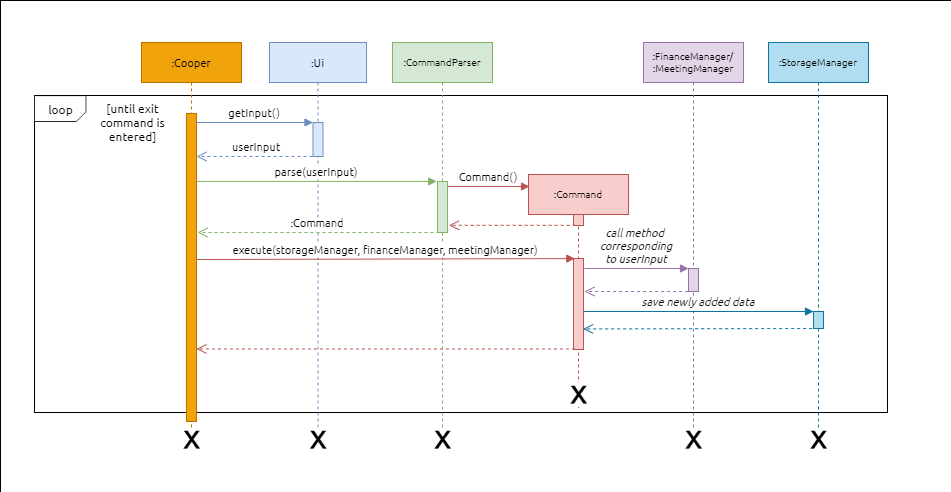

The diagram above was exported from draw.io. Its source (the exported page's mxGraphModel, read from the mxfile embedded in the PNG):
<mxGraphModel dx="1086" dy="806" grid="0" gridSize="10" guides="1" tooltips="1" connect="1" arrows="1" fold="1" page="1" pageScale="1" pageWidth="1169" pageHeight="827" math="0" shadow="0">
  <root>
    <mxCell id="Wgd5pAK4wSpSNJ11hd86-0" />
    <mxCell id="Wgd5pAK4wSpSNJ11hd86-1" parent="Wgd5pAK4wSpSNJ11hd86-0" />
    <mxCell id="N8HtKc_98cIzSt_ahKjc-0" value="" style="rounded=0;whiteSpace=wrap;html=1;hachureGap=4;pointerEvents=0;fontFamily=Ubuntu;fontSource=https%3A%2F%2Ffonts.googleapis.com%2Fcss%3Ffamily%3DUbuntu;fontSize=8;align=center;fillColor=default;strokeWidth=0;" vertex="1" parent="Wgd5pAK4wSpSNJ11hd86-1">
      <mxGeometry x="149" y="119" width="951" height="492" as="geometry" />
    </mxCell>
    <mxCell id="N8HtKc_98cIzSt_ahKjc-1" value="" style="rounded=0;whiteSpace=wrap;html=1;hachureGap=4;pointerEvents=0;fontFamily=Ubuntu;fontSource=https%3A%2F%2Ffonts.googleapis.com%2Fcss%3Ffamily%3DUbuntu;fontSize=9;" vertex="1" parent="Wgd5pAK4wSpSNJ11hd86-1">
      <mxGeometry x="183" y="214" width="853" height="317" as="geometry" />
    </mxCell>
    <mxCell id="N8HtKc_98cIzSt_ahKjc-2" value=":Cooper" style="shape=umlLifeline;perimeter=lifelinePerimeter;container=1;collapsible=0;recursiveResize=0;rounded=0;shadow=0;strokeWidth=1;fontFamily=Ubuntu;fontSource=https%3A%2F%2Ffonts.googleapis.com%2Fcss%3Ffamily%3DUbuntu;fontSize=11;fillColor=#f0a30a;strokeColor=#BD7000;fontColor=#000000;" vertex="1" parent="Wgd5pAK4wSpSNJ11hd86-1">
      <mxGeometry x="290" y="161" width="100" height="398" as="geometry" />
    </mxCell>
    <mxCell id="N8HtKc_98cIzSt_ahKjc-3" value="" style="points=[];perimeter=orthogonalPerimeter;rounded=0;shadow=0;strokeWidth=1;fontFamily=Ubuntu;fontSource=https%3A%2F%2Ffonts.googleapis.com%2Fcss%3Ffamily%3DUbuntu;fontSize=11;fillColor=#f0a30a;strokeColor=#BD7000;fontColor=#000000;" vertex="1" parent="N8HtKc_98cIzSt_ahKjc-2">
      <mxGeometry x="45" y="71" width="10" height="308" as="geometry" />
    </mxCell>
    <mxCell id="N8HtKc_98cIzSt_ahKjc-4" value=":Ui" style="shape=umlLifeline;perimeter=lifelinePerimeter;container=1;collapsible=0;recursiveResize=0;rounded=0;shadow=0;strokeWidth=1;fontFamily=Ubuntu;fontSource=https%3A%2F%2Ffonts.googleapis.com%2Fcss%3Ffamily%3DUbuntu;fontSize=11;fillColor=#dae8fc;strokeColor=#6c8ebf;" vertex="1" parent="Wgd5pAK4wSpSNJ11hd86-1">
      <mxGeometry x="418" y="161" width="97" height="399" as="geometry" />
    </mxCell>
    <mxCell id="N8HtKc_98cIzSt_ahKjc-5" value="" style="points=[];perimeter=orthogonalPerimeter;rounded=0;shadow=0;strokeWidth=1;fontFamily=Ubuntu;fontSource=https%3A%2F%2Ffonts.googleapis.com%2Fcss%3Ffamily%3DUbuntu;fontSize=11;fillColor=#dae8fc;strokeColor=#6c8ebf;" vertex="1" parent="N8HtKc_98cIzSt_ahKjc-4">
      <mxGeometry x="43.5" y="80" width="10" height="34" as="geometry" />
    </mxCell>
    <mxCell id="N8HtKc_98cIzSt_ahKjc-7" value="userInput" style="verticalAlign=bottom;endArrow=open;dashed=1;endSize=8;shadow=0;strokeWidth=1;fontFamily=Ubuntu;fontSource=https%3A%2F%2Ffonts.googleapis.com%2Fcss%3Ffamily%3DUbuntu;fontSize=11;fillColor=#dae8fc;strokeColor=#6c8ebf;" edge="1" parent="Wgd5pAK4wSpSNJ11hd86-1">
      <mxGeometry x="0.0089" relative="1" as="geometry">
        <mxPoint x="345" y="274.9999999999999" as="targetPoint" />
        <mxPoint x="467" y="274.9999999999999" as="sourcePoint" />
        <Array as="points" />
        <mxPoint as="offset" />
      </mxGeometry>
    </mxCell>
    <mxCell id="N8HtKc_98cIzSt_ahKjc-8" value="getInput()" style="verticalAlign=bottom;endArrow=block;entryX=0;entryY=0;shadow=0;strokeWidth=1;fontFamily=Ubuntu;fontSource=https%3A%2F%2Ffonts.googleapis.com%2Fcss%3Ffamily%3DUbuntu;fontSize=11;fillColor=#dae8fc;strokeColor=#6c8ebf;" edge="1" parent="Wgd5pAK4wSpSNJ11hd86-1" source="N8HtKc_98cIzSt_ahKjc-3" target="N8HtKc_98cIzSt_ahKjc-5">
      <mxGeometry relative="1" as="geometry">
        <mxPoint x="445" y="241" as="sourcePoint" />
      </mxGeometry>
    </mxCell>
    <mxCell id="N8HtKc_98cIzSt_ahKjc-16" value=":CommandParser" style="shape=umlLifeline;perimeter=lifelinePerimeter;container=1;collapsible=0;recursiveResize=0;rounded=0;shadow=0;strokeWidth=1;fontFamily=Ubuntu;fontSource=https%3A%2F%2Ffonts.googleapis.com%2Fcss%3Ffamily%3DUbuntu;fontSize=10;fillColor=#d5e8d4;strokeColor=#82b366;" vertex="1" parent="Wgd5pAK4wSpSNJ11hd86-1">
      <mxGeometry x="541" y="161" width="100" height="397" as="geometry" />
    </mxCell>
    <mxCell id="N8HtKc_98cIzSt_ahKjc-17" value="" style="points=[];perimeter=orthogonalPerimeter;rounded=0;shadow=0;strokeWidth=1;fontFamily=Ubuntu;fontSource=https%3A%2F%2Ffonts.googleapis.com%2Fcss%3Ffamily%3DUbuntu;fontSize=11;fillColor=#d5e8d4;strokeColor=#82b366;" vertex="1" parent="N8HtKc_98cIzSt_ahKjc-16">
      <mxGeometry x="45" y="139" width="10" height="51" as="geometry" />
    </mxCell>
    <mxCell id="N8HtKc_98cIzSt_ahKjc-19" value="parse(userInput)" style="verticalAlign=bottom;endArrow=block;shadow=0;strokeWidth=1;fontFamily=Ubuntu;fontSource=https%3A%2F%2Ffonts.googleapis.com%2Fcss%3Ffamily%3DUbuntu;fontSize=11;entryX=-0.076;entryY=-0.001;entryDx=0;entryDy=0;entryPerimeter=0;fillColor=#d5e8d4;strokeColor=#82b366;" edge="1" parent="Wgd5pAK4wSpSNJ11hd86-1" target="N8HtKc_98cIzSt_ahKjc-17" source="N8HtKc_98cIzSt_ahKjc-3">
      <mxGeometry relative="1" as="geometry">
        <mxPoint x="597" y="307" as="sourcePoint" />
        <mxPoint x="716" y="308" as="targetPoint" />
      </mxGeometry>
    </mxCell>
    <mxCell id="N8HtKc_98cIzSt_ahKjc-21" value=":Command" style="shape=umlLifeline;perimeter=lifelinePerimeter;container=1;collapsible=0;recursiveResize=0;rounded=0;shadow=0;strokeWidth=1;fontFamily=Ubuntu;fontSource=https%3A%2F%2Ffonts.googleapis.com%2Fcss%3Ffamily%3DUbuntu;fontSize=10;fillColor=#f8cecc;strokeColor=#b85450;" vertex="1" parent="Wgd5pAK4wSpSNJ11hd86-1">
      <mxGeometry x="677.01" y="293" width="100" height="233" as="geometry" />
    </mxCell>
    <mxCell id="N8HtKc_98cIzSt_ahKjc-22" value="" style="points=[];perimeter=orthogonalPerimeter;rounded=0;shadow=0;strokeWidth=1;fontFamily=Ubuntu;fontSource=https%3A%2F%2Ffonts.googleapis.com%2Fcss%3Ffamily%3DUbuntu;fontSize=11;fillColor=#f8cecc;strokeColor=#b85450;" vertex="1" parent="N8HtKc_98cIzSt_ahKjc-21">
      <mxGeometry x="45" y="40" width="10" height="11" as="geometry" />
    </mxCell>
    <mxCell id="N8HtKc_98cIzSt_ahKjc-23" value="" style="points=[];perimeter=orthogonalPerimeter;rounded=0;shadow=0;strokeWidth=1;fontFamily=Ubuntu;fontSource=https%3A%2F%2Ffonts.googleapis.com%2Fcss%3Ffamily%3DUbuntu;fontSize=11;fillColor=#f8cecc;strokeColor=#b85450;" vertex="1" parent="N8HtKc_98cIzSt_ahKjc-21">
      <mxGeometry x="45" y="84" width="10" height="91" as="geometry" />
    </mxCell>
    <mxCell id="N8HtKc_98cIzSt_ahKjc-36" value="Command()" style="verticalAlign=bottom;endArrow=block;shadow=0;strokeWidth=1;fontFamily=Ubuntu;fontSource=https%3A%2F%2Ffonts.googleapis.com%2Fcss%3Ffamily%3DUbuntu;fontSize=11;fillColor=#f8cecc;strokeColor=#b85450;" edge="1" parent="N8HtKc_98cIzSt_ahKjc-21">
      <mxGeometry relative="1" as="geometry">
        <mxPoint x="-81" y="12.004999999999939" as="sourcePoint" />
        <mxPoint x="1" y="12" as="targetPoint" />
      </mxGeometry>
    </mxCell>
    <mxCell id="N8HtKc_98cIzSt_ahKjc-20" value="" style="shape=image;verticalLabelPosition=bottom;labelBackgroundColor=#ffffff;verticalAlign=top;aspect=fixed;imageAspect=0;image=data:image/png,(base64 omitted: 2248 chars);" vertex="1" parent="N8HtKc_98cIzSt_ahKjc-21">
      <mxGeometry x="39.450000000000045" y="209" width="21.09" height="24" as="geometry" />
    </mxCell>
    <mxCell id="N8HtKc_98cIzSt_ahKjc-27" value="" style="shape=image;verticalLabelPosition=bottom;labelBackgroundColor=#ffffff;verticalAlign=top;aspect=fixed;imageAspect=0;image=data:image/png,(base64 omitted: 352 chars);" vertex="1" parent="Wgd5pAK4wSpSNJ11hd86-1">
      <mxGeometry x="183" y="214.46" width="52.33" height="26.54" as="geometry" />
    </mxCell>
    <mxCell id="N8HtKc_98cIzSt_ahKjc-28" value="&lt;font style=&quot;font-size: 12px&quot;&gt;loop&lt;/font&gt;" style="text;html=1;align=center;verticalAlign=middle;resizable=0;points=[];autosize=1;strokeColor=none;fillColor=none;rounded=0;hachureGap=4;pointerEvents=0;fontFamily=Ubuntu;fontSource=https%3A%2F%2Ffonts.googleapis.com%2Fcss%3Ffamily%3DUbuntu;fontSize=9;" vertex="1" parent="Wgd5pAK4wSpSNJ11hd86-1">
      <mxGeometry x="191.66" y="219.23000000000002" width="35" height="17" as="geometry" />
    </mxCell>
    <mxCell id="N8HtKc_98cIzSt_ahKjc-33" value="&lt;font style=&quot;font-size: 12px&quot;&gt;[until exit&lt;br&gt;command is&lt;br&gt;entered]&lt;/font&gt;" style="text;html=1;align=center;verticalAlign=middle;resizable=0;points=[];autosize=1;strokeColor=none;fillColor=none;rounded=0;hachureGap=4;pointerEvents=0;fontFamily=Ubuntu;fontSource=https%3A%2F%2Ffonts.googleapis.com%2Fcss%3Ffamily%3DUbuntu;fontSize=9;" vertex="1" parent="Wgd5pAK4wSpSNJ11hd86-1">
      <mxGeometry x="242.99999999999997" y="219.23000000000002" width="75" height="43" as="geometry" />
    </mxCell>
    <mxCell id="N8HtKc_98cIzSt_ahKjc-37" value="" style="verticalAlign=bottom;endArrow=open;dashed=1;endSize=8;shadow=0;strokeWidth=1;fontFamily=Ubuntu;fontSource=https%3A%2F%2Ffonts.googleapis.com%2Fcss%3Ffamily%3DUbuntu;fontSize=11;fillColor=#f8cecc;strokeColor=#b85450;exitX=0.217;exitY=0.985;exitDx=0;exitDy=0;exitPerimeter=0;entryX=1.15;entryY=0.859;entryDx=0;entryDy=0;entryPerimeter=0;" edge="1" parent="Wgd5pAK4wSpSNJ11hd86-1" source="N8HtKc_98cIzSt_ahKjc-22" target="N8HtKc_98cIzSt_ahKjc-17">
      <mxGeometry x="0.0089" relative="1" as="geometry">
        <mxPoint x="591" y="344" as="targetPoint" />
        <mxPoint x="677" y="342.9999999999999" as="sourcePoint" />
        <Array as="points" />
        <mxPoint as="offset" />
      </mxGeometry>
    </mxCell>
    <mxCell id="46fkjkdU8hfoTTQ-cg0G-1" value=":Command" style="verticalAlign=bottom;endArrow=open;dashed=1;endSize=8;shadow=0;strokeWidth=1;fontFamily=Ubuntu;fontSource=https%3A%2F%2Ffonts.googleapis.com%2Fcss%3Ffamily%3DUbuntu;fontSize=11;fillColor=#d5e8d4;strokeColor=#82b366;exitX=0.2;exitY=1;exitDx=0;exitDy=0;exitPerimeter=0;" edge="1" parent="Wgd5pAK4wSpSNJ11hd86-1" source="N8HtKc_98cIzSt_ahKjc-17">
      <mxGeometry x="0.0089" relative="1" as="geometry">
        <mxPoint x="346" y="351" as="targetPoint" />
        <mxPoint x="477" y="284.9999999999999" as="sourcePoint" />
        <Array as="points" />
        <mxPoint as="offset" />
      </mxGeometry>
    </mxCell>
    <mxCell id="iPWcJJxJ5gvKHulASMZJ-0" value="execute(storageManager, financeManager, meetingManager)" style="verticalAlign=bottom;endArrow=block;shadow=0;strokeWidth=1;fontFamily=Ubuntu;fontSource=https%3A%2F%2Ffonts.googleapis.com%2Fcss%3Ffamily%3DUbuntu;fontSize=11;fillColor=#f8cecc;strokeColor=#b85450;entryX=0.132;entryY=0.001;entryDx=0;entryDy=0;entryPerimeter=0;" edge="1" parent="Wgd5pAK4wSpSNJ11hd86-1" target="N8HtKc_98cIzSt_ahKjc-23">
      <mxGeometry relative="1" as="geometry">
        <mxPoint x="345" y="378.00499999999977" as="sourcePoint" />
        <mxPoint x="721" y="373" as="targetPoint" />
      </mxGeometry>
    </mxCell>
    <mxCell id="iPWcJJxJ5gvKHulASMZJ-1" value=":FinanceManager/&#10;:MeetingManager" style="shape=umlLifeline;perimeter=lifelinePerimeter;container=1;collapsible=0;recursiveResize=0;rounded=0;shadow=0;strokeWidth=1;fontFamily=Ubuntu;fontSource=https%3A%2F%2Ffonts.googleapis.com%2Fcss%3Ffamily%3DUbuntu;fontSize=10;fillColor=#e1d5e7;strokeColor=#9673a6;" vertex="1" parent="Wgd5pAK4wSpSNJ11hd86-1">
      <mxGeometry x="792" y="161" width="100" height="410" as="geometry" />
    </mxCell>
    <mxCell id="iPWcJJxJ5gvKHulASMZJ-2" value="" style="points=[];perimeter=orthogonalPerimeter;rounded=0;shadow=0;strokeWidth=1;fontFamily=Ubuntu;fontSource=https%3A%2F%2Ffonts.googleapis.com%2Fcss%3Ffamily%3DUbuntu;fontSize=11;fillColor=#e1d5e7;strokeColor=#9673a6;" vertex="1" parent="iPWcJJxJ5gvKHulASMZJ-1">
      <mxGeometry x="45" y="226" width="10" height="23" as="geometry" />
    </mxCell>
    <mxCell id="iPWcJJxJ5gvKHulASMZJ-9" value="" style="shape=image;verticalLabelPosition=bottom;labelBackgroundColor=#ffffff;verticalAlign=top;aspect=fixed;imageAspect=0;image=data:image/png,(base64 omitted: 2248 chars);" vertex="1" parent="iPWcJJxJ5gvKHulASMZJ-1">
      <mxGeometry x="39.460000000000036" y="386" width="21.09" height="24" as="geometry" />
    </mxCell>
    <mxCell id="iPWcJJxJ5gvKHulASMZJ-3" value="call method &#10;corresponding&#10;to userInput" style="verticalAlign=bottom;endArrow=block;shadow=0;strokeWidth=1;fontFamily=Ubuntu;fontSource=https%3A%2F%2Ffonts.googleapis.com%2Fcss%3Ffamily%3DUbuntu;fontSize=11;fillColor=#e1d5e7;strokeColor=#9673a6;fontStyle=2" edge="1" parent="Wgd5pAK4wSpSNJ11hd86-1">
      <mxGeometry relative="1" as="geometry">
        <mxPoint x="733" y="387.00499999999977" as="sourcePoint" />
        <mxPoint x="837" y="387" as="targetPoint" />
      </mxGeometry>
    </mxCell>
    <mxCell id="iPWcJJxJ5gvKHulASMZJ-4" value="" style="verticalAlign=bottom;endArrow=open;dashed=1;endSize=8;shadow=0;strokeWidth=1;fontFamily=Ubuntu;fontSource=https%3A%2F%2Ffonts.googleapis.com%2Fcss%3Ffamily%3DUbuntu;fontSize=11;fillColor=#e1d5e7;strokeColor=#9673a6;exitX=0.217;exitY=0.985;exitDx=0;exitDy=0;exitPerimeter=0;" edge="1" parent="Wgd5pAK4wSpSNJ11hd86-1">
      <mxGeometry x="0.0089" relative="1" as="geometry">
        <mxPoint x="733" y="410" as="targetPoint" />
        <mxPoint x="836.6799999999998" y="410.02500000000003" as="sourcePoint" />
        <Array as="points" />
        <mxPoint as="offset" />
      </mxGeometry>
    </mxCell>
    <mxCell id="iPWcJJxJ5gvKHulASMZJ-5" value="" style="verticalAlign=bottom;endArrow=open;dashed=1;endSize=8;shadow=0;strokeWidth=1;fontFamily=Ubuntu;fontSource=https%3A%2F%2Ffonts.googleapis.com%2Fcss%3Ffamily%3DUbuntu;fontSize=11;fillColor=#f8cecc;strokeColor=#b85450;exitX=0.14;exitY=0.994;exitDx=0;exitDy=0;exitPerimeter=0;" edge="1" parent="Wgd5pAK4wSpSNJ11hd86-1" source="N8HtKc_98cIzSt_ahKjc-23" target="N8HtKc_98cIzSt_ahKjc-3">
      <mxGeometry x="0.0089" relative="1" as="geometry">
        <mxPoint x="594" y="426.99899999999985" as="targetPoint" />
        <mxPoint x="720.6799999999998" y="427.02500000000003" as="sourcePoint" />
        <Array as="points" />
        <mxPoint as="offset" />
      </mxGeometry>
    </mxCell>
    <mxCell id="iPWcJJxJ5gvKHulASMZJ-6" value="" style="shape=image;verticalLabelPosition=bottom;labelBackgroundColor=#ffffff;verticalAlign=top;aspect=fixed;imageAspect=0;image=data:image/png,(base64 omitted: 2248 chars);" vertex="1" parent="Wgd5pAK4wSpSNJ11hd86-1">
      <mxGeometry x="329.46000000000004" y="547" width="21.09" height="24" as="geometry" />
    </mxCell>
    <mxCell id="iPWcJJxJ5gvKHulASMZJ-7" value="" style="shape=image;verticalLabelPosition=bottom;labelBackgroundColor=#ffffff;verticalAlign=top;aspect=fixed;imageAspect=0;image=data:image/png,(base64 omitted: 2248 chars);" vertex="1" parent="Wgd5pAK4wSpSNJ11hd86-1">
      <mxGeometry x="455.96000000000004" y="547" width="21.09" height="24" as="geometry" />
    </mxCell>
    <mxCell id="iPWcJJxJ5gvKHulASMZJ-8" value="" style="shape=image;verticalLabelPosition=bottom;labelBackgroundColor=#ffffff;verticalAlign=top;aspect=fixed;imageAspect=0;image=data:image/png,(base64 omitted: 2248 chars);" vertex="1" parent="Wgd5pAK4wSpSNJ11hd86-1">
      <mxGeometry x="580.46" y="547" width="21.09" height="24" as="geometry" />
    </mxCell>
    <mxCell id="iPWcJJxJ5gvKHulASMZJ-10" value=":StorageManager" style="shape=umlLifeline;perimeter=lifelinePerimeter;container=1;collapsible=0;recursiveResize=0;rounded=0;shadow=0;strokeWidth=1;fontFamily=Ubuntu;fontSource=https%3A%2F%2Ffonts.googleapis.com%2Fcss%3Ffamily%3DUbuntu;fontSize=10;fillColor=#b1ddf0;strokeColor=#10739e;" vertex="1" parent="Wgd5pAK4wSpSNJ11hd86-1">
      <mxGeometry x="917" y="161" width="100" height="410" as="geometry" />
    </mxCell>
    <mxCell id="iPWcJJxJ5gvKHulASMZJ-11" value="" style="points=[];perimeter=orthogonalPerimeter;rounded=0;shadow=0;strokeWidth=1;fontFamily=Ubuntu;fontSource=https%3A%2F%2Ffonts.googleapis.com%2Fcss%3Ffamily%3DUbuntu;fontSize=11;fillColor=#b1ddf0;strokeColor=#10739e;" vertex="1" parent="iPWcJJxJ5gvKHulASMZJ-10">
      <mxGeometry x="45" y="269" width="10" height="17" as="geometry" />
    </mxCell>
    <mxCell id="iPWcJJxJ5gvKHulASMZJ-12" value="" style="shape=image;verticalLabelPosition=bottom;labelBackgroundColor=#ffffff;verticalAlign=top;aspect=fixed;imageAspect=0;image=data:image/png,(base64 omitted: 2248 chars);" vertex="1" parent="iPWcJJxJ5gvKHulASMZJ-10">
      <mxGeometry x="39.460000000000036" y="386" width="21.09" height="24" as="geometry" />
    </mxCell>
    <mxCell id="iPWcJJxJ5gvKHulASMZJ-16" value="save newly added data" style="verticalAlign=bottom;endArrow=block;shadow=0;strokeWidth=1;fontFamily=Ubuntu;fontSource=https%3A%2F%2Ffonts.googleapis.com%2Fcss%3Ffamily%3DUbuntu;fontSize=11;fillColor=#b1ddf0;strokeColor=#10739e;fontStyle=2" edge="1" parent="Wgd5pAK4wSpSNJ11hd86-1" source="N8HtKc_98cIzSt_ahKjc-23" target="iPWcJJxJ5gvKHulASMZJ-11">
      <mxGeometry relative="1" as="geometry">
        <mxPoint x="734" y="430" as="sourcePoint" />
        <mxPoint x="816" y="430.0000000000001" as="targetPoint" />
      </mxGeometry>
    </mxCell>
    <mxCell id="iPWcJJxJ5gvKHulASMZJ-17" value="" style="verticalAlign=bottom;endArrow=open;dashed=1;endSize=8;shadow=0;strokeWidth=1;fontFamily=Ubuntu;fontSource=https%3A%2F%2Ffonts.googleapis.com%2Fcss%3Ffamily%3DUbuntu;fontSize=11;fillColor=#b1ddf0;strokeColor=#10739e;exitX=0.217;exitY=0.985;exitDx=0;exitDy=0;exitPerimeter=0;entryX=0.968;entryY=0.774;entryDx=0;entryDy=0;entryPerimeter=0;" edge="1" parent="Wgd5pAK4wSpSNJ11hd86-1" target="N8HtKc_98cIzSt_ahKjc-23">
      <mxGeometry x="0.0089" relative="1" as="geometry">
        <mxPoint x="857" y="447.0000000000001" as="targetPoint" />
        <mxPoint x="960.6800000000001" y="447.0250000000001" as="sourcePoint" />
        <Array as="points" />
        <mxPoint as="offset" />
      </mxGeometry>
    </mxCell>
  </root>
</mxGraphModel>